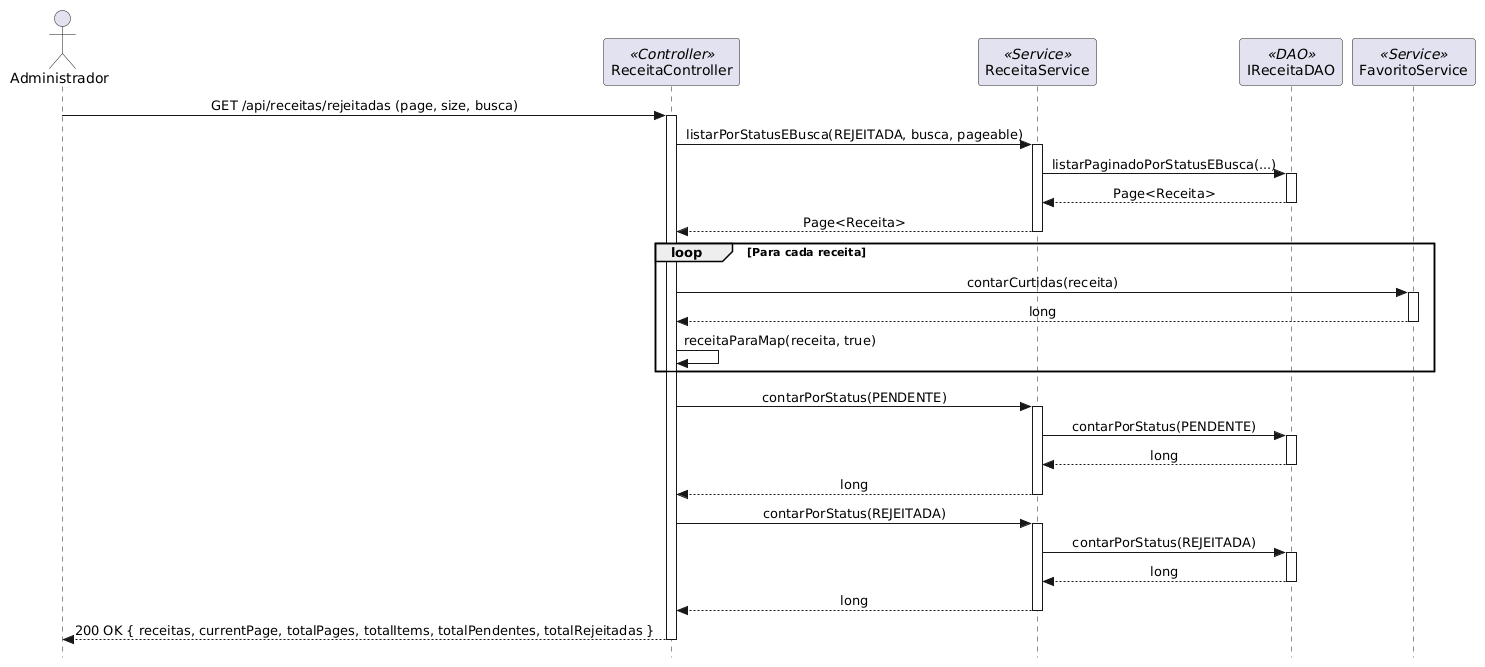

The diagram above was rendered by PlantUML. Its source (embedded in the PNG):
@startuml
skinparam style strictuml
skinparam sequenceMessageAlign center
skinparam shadowing false

actor "Administrador" as admin
participant "ReceitaController" as ctrl <<Controller>>
participant "ReceitaService" as svc <<Service>>
participant "IReceitaDAO" as dao <<DAO>>
participant "FavoritoService" as favSvc <<Service>>

admin -> ctrl: GET /api/receitas/rejeitadas (page, size, busca)
activate ctrl
ctrl -> svc: listarPorStatusEBusca(REJEITADA, busca, pageable)
activate svc
svc -> dao: listarPaginadoPorStatusEBusca(...)
activate dao
dao --> svc: Page<Receita>
deactivate dao
svc --> ctrl: Page<Receita>
deactivate svc
loop Para cada receita
    ctrl -> favSvc: contarCurtidas(receita)
    activate favSvc
    favSvc --> ctrl: long
    deactivate favSvc
    ctrl -> ctrl: receitaParaMap(receita, true)
end
ctrl -> svc: contarPorStatus(PENDENTE)
activate svc
svc -> dao: contarPorStatus(PENDENTE)
activate dao
dao --> svc: long
deactivate dao
svc --> ctrl: long
deactivate svc
ctrl -> svc: contarPorStatus(REJEITADA)
activate svc
svc -> dao: contarPorStatus(REJEITADA)
activate dao
dao --> svc: long
deactivate dao
svc --> ctrl: long
deactivate svc
ctrl --> admin: 200 OK { receitas, currentPage, totalPages, totalItems, totalPendentes, totalRejeitadas }
deactivate ctrl
@enduml